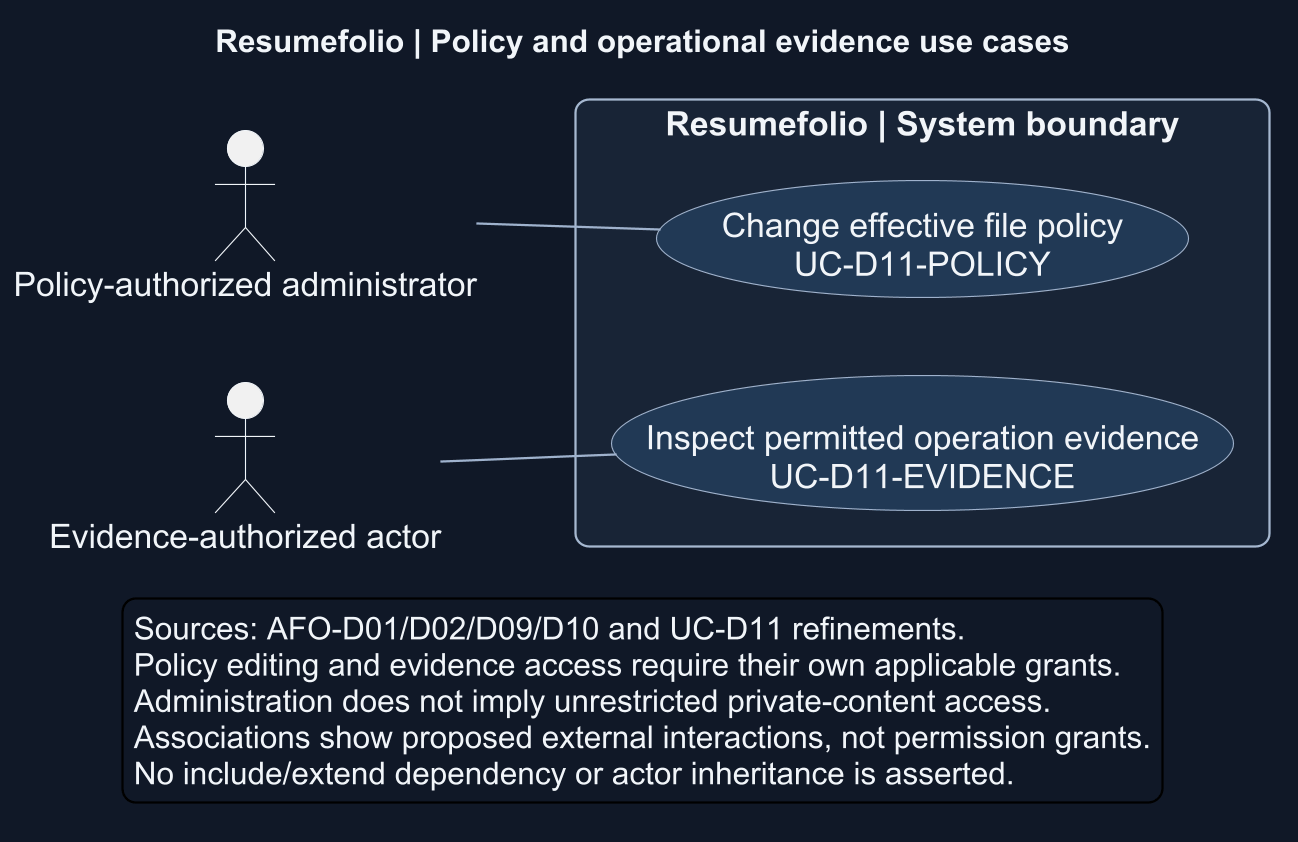

The diagram above was rendered by PlantUML. Its source (embedded in the PNG):
@startuml
' OWNER-MVP-2026-11-04 review: MVP core / cross-cutting. Core presentation/application/files or shared authority/recovery invariant remains applicable.
left to right direction
skinparam backgroundColor #101827
skinparam defaultFontColor #F1F5F9
skinparam hyperlinkColor #A9D0FF
skinparam dpi 216
skinparam defaultFontName Arial
skinparam defaultFontSize 15
skinparam shadowing false
skinparam roundcorner 12
skinparam ArrowColor #9FB2CD
skinparam actorBorderColor #F1F5F9
skinparam actorFontColor #F1F5F9
skinparam usecase {
 BackgroundColor #213955
 BorderColor #9FB2CD
 FontColor #F1F5F9
}
skinparam rectangle {
 BackgroundColor #182436
 BorderColor #A6B8D0
 FontColor #F1F5F9
}
title Resumefolio | Policy and operational evidence use cases
actor "Policy-authorized administrator" as admin
actor "Evidence-authorized actor" as reader
rectangle "Resumefolio | System boundary" {
 usecase "Change effective file policy\nUC-D11-POLICY" as policy [[../04-scenarios-and-models/user-stories-and-scenarios.md#uc-d11-policy]]
 usecase "Inspect permitted operation evidence\nUC-D11-EVIDENCE" as evidence [[../04-scenarios-and-models/user-stories-and-scenarios.md#uc-d11-evidence]]
}
admin -- policy
reader -- evidence
legend bottom
Sources: AFO-D01/D02/D09/D10 and UC-D11 refinements.
Policy editing and evidence access require their own applicable grants.
Administration does not imply unrestricted private-content access.
Associations show proposed external interactions, not permission grants.
No include/extend dependency or actor inheritance is asserted.
endlegend
@enduml